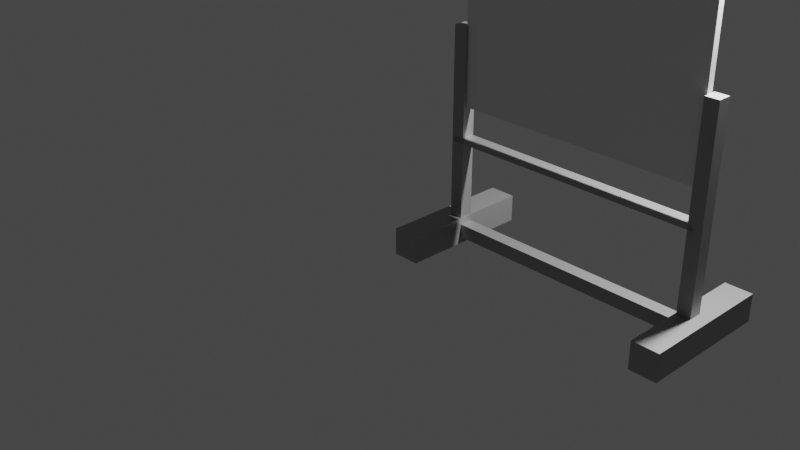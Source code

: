 # Source: whiteboard.blend  (saved by Blender 2.93.21; exported with 4.5.12 LTS)
import bpy
from mathutils import Matrix  # noqa: F401  (used for matrix-valued properties, if any)

bpy.ops.wm.read_factory_settings(use_empty=True)
scene = bpy.context.scene
scene.name = 'Scene'

# ---- collections
col_collection = bpy.data.collections.new('Collection'); scene.collection.children.link(col_collection)

# ---- materials (node trees are filled in below, after node groups)
mat_material_011 = bpy.data.materials.new('Material.011')
mat_material_011.use_transparent_shadow = False
mat_material_010 = bpy.data.materials.new('Material.010')
mat_material_010.use_transparent_shadow = False

# ---- material node trees
mat_material_011.use_nodes = True; mat_material_011.node_tree.nodes.clear()
_N = mat_material_011.node_tree.nodes; _L = mat_material_011.node_tree.links
n0 = _N.new('ShaderNodeBsdfPrincipled'); n0.name = 'Principled BSDF'; n0.location = (10, 300)
n0.distribution = 'GGX'
n0.subsurface_method = 'BURLEY'
n0.inputs[0].default_value = (0.3832, 0.3832, 0.3832, 1.0)
n0.inputs[1].default_value = 0.5455
n0.inputs[3].default_value = 1.45
n0.inputs[27].default_value = (0.0, 0.0, 0.0, 1.0)
n0.inputs[28].default_value = 1.0
n1 = _N.new('ShaderNodeOutputMaterial'); n1.name = 'Material Output'; n1.location = (300, 300)
_L.new(n0.outputs[0], n1.inputs[0])
n1.is_active_output = True
mat_material_010.use_nodes = True; mat_material_010.node_tree.nodes.clear()
_N = mat_material_010.node_tree.nodes; _L = mat_material_010.node_tree.links
n0 = _N.new('ShaderNodeBsdfPrincipled'); n0.name = 'Principled BSDF'; n0.location = (10, 300)
n0.distribution = 'GGX'
n0.subsurface_method = 'BURLEY'
n0.inputs[3].default_value = 1.45
n0.inputs[27].default_value = (0.0, 0.0, 0.0, 1.0)
n0.inputs[28].default_value = 1.0
n1 = _N.new('ShaderNodeOutputMaterial'); n1.name = 'Material Output'; n1.location = (300, 300)
_L.new(n0.outputs[0], n1.inputs[0])
n1.is_active_output = True

# ---- world
world_world = bpy.data.worlds.new('World'); scene.world = world_world
world_world.use_nodes = True; world_world.node_tree.nodes.clear()
_N = world_world.node_tree.nodes; _L = world_world.node_tree.links
n0 = _N.new('ShaderNodeOutputWorld'); n0.name = 'World Output'; n0.location = (300, 300)
n1 = _N.new('ShaderNodeBackground'); n1.name = 'Background'; n1.location = (10, 300)
n1.inputs[0].default_value = (0.05088, 0.05088, 0.05088, 1.0)
_L.new(n1.outputs[0], n0.inputs[0])
n0.is_active_output = True
world_world.color = (0.05088, 0.05088, 0.05088)
world_world.use_sun_shadow = False
world_world.sun_shadow_jitter_overblur = 0.0

# ---- cameras
cam_camera = bpy.data.cameras.new('Camera')
cam_camera.clip_end = 100.0
cam_camera.ortho_scale = 7.314

# ---- lights
light_light = bpy.data.lights.new('Light', 'POINT')
light_light.transmission_factor = 0.0
light_light.energy = 1000.0
light_light.shadow_soft_size = 0.1
light_light.shadow_maximum_resolution = 0.006
light_light.use_absolute_resolution = True

# ---- meshes
me_cube_004 = bpy.data.meshes.new('Cube.004')
me_cube_004.from_pydata([(1.0, 1.0, 1.0), (1.0, 1.0, -1.0), (1.0, -1.0, 1.0), (1.0, -1.0, -1.0), (-1.0, 1.0, 1.0), (-1.0, 1.0, -1.0), (-1.0, -1.0, 1.0), (-1.0, -1.0, -1.0), (-37.15, -0.8281, -10.0), (-37.15, -1.09, -10.0), (-37.15, -0.8281, 10.0), (-37.15, -1.09, 10.0), (-41.15, -0.8281, -10.0), (-41.15, -1.09, -10.0), (-41.15, -0.8281, 10.0), (-41.15, -1.09, 10.0), (2.869, -0.8281, -10.0), (2.869, -1.09, -10.0), (2.869, -0.8281, 10.0), (2.869, -1.09, 10.0), (-1.131, -0.8281, -10.0), (-1.131, -1.09, -10.0), (-1.131, -0.8281, 10.0), (-1.131, -1.09, 10.0), (-37.73, -0.8935, -1.0), (-37.73, -1.025, -1.0), (-1.347, -0.8935, -1.0), (-1.347, -1.025, -1.0), (-37.73, -0.8935, 1.0), (-37.73, -1.025, 1.0), (-1.347, -0.8935, 1.0), (-1.347, -1.025, 1.0), (-37.22, 1.0, 1.0), (-37.22, 1.0, -1.0), (-37.22, -1.0, 1.0), (-37.22, -1.0, -1.0), (-39.22, 1.0, 1.0), (-39.22, 1.0, -1.0), (-39.22, -1.0, 1.0), (-39.22, -1.0, -1.0), (-38.86, -0.03205, -1.0), (-38.86, -0.08444, -1.0), (-0.2256, -0.03205, -1.0), (-0.2256, -0.08444, -1.0), (-38.86, -0.03205, 1.0), (-38.86, -0.08444, 1.0), (-0.2256, -0.03205, 1.0), (-0.2256, -0.08444, 1.0)], [], [(0, 4, 6, 2), (3, 2, 6, 7), (7, 6, 4, 5), (5, 1, 3, 7), (1, 0, 2, 3), (5, 4, 0, 1), (8, 12, 14, 10), (11, 10, 14, 15), (15, 14, 12, 13), (13, 9, 11, 15), (9, 8, 10, 11), (13, 12, 8, 9), (16, 20, 22, 18), (19, 18, 22, 23), (23, 22, 20, 21), (21, 17, 19, 23), (17, 16, 18, 19), (21, 20, 16, 17), (24, 28, 30, 26), (27, 26, 30, 31), (31, 30, 28, 29), (29, 25, 27, 31), (25, 24, 26, 27), (29, 28, 24, 25), (32, 36, 38, 34), (35, 34, 38, 39), (39, 38, 36, 37), (37, 33, 35, 39), (33, 32, 34, 35), (37, 36, 32, 33), (40, 44, 46, 42), (43, 42, 46, 47), (47, 46, 44, 45), (45, 41, 43, 47), (41, 40, 42, 43), (45, 44, 40, 41)])
_uv = me_cube_004.uv_layers.new(name='UVMap')
_uv.uv.foreach_set('vector', [0.625, 0.5, 0.875, 0.5, 0.875, 0.75, 0.625, 0.75, 0.375, 0.75, 0.625, 0.75, 0.625, 1.0, 0.375, 1.0, 0.375, 0.0, 0.625, 0.0, 0.625, 0.25, 0.375, 0.25, 0.125, 0.5, 0.375, 0.5, 0.375, 0.75, 0.125, 0.75, 0.375, 0.5, 0.625, 0.5, 0.625, 0.75, 0.375, 0.75, 0.375, 0.25, 0.625, 0.25, 0.625, 0.5, 0.375, 0.5, 0.625, 0.5, 0.875, 0.5, 0.875, 0.75, 0.625, 0.75, 0.375, 0.75, 0.625, 0.75, 0.625, 1.0, 0.375, 1.0, 0.375, 0.0, 0.625, 0.0, 0.625, 0.25, 0.375, 0.25, 0.125, 0.5, 0.375, 0.5, 0.375, 0.75, 0.125, 0.75, 0.375, 0.5, 0.625, 0.5, 0.625, 0.75, 0.375, 0.75, 0.375, 0.25, 0.625, 0.25, 0.625, 0.5, 0.375, 0.5, 0.625, 0.5, 0.875, 0.5, 0.875, 0.75, 0.625, 0.75, 0.375, 0.75, 0.625, 0.75, 0.625, 1.0, 0.375, 1.0, 0.375, 0.0, 0.625, 0.0, 0.625, 0.25, 0.375, 0.25, 0.125, 0.5, 0.375, 0.5, 0.375, 0.75, 0.125, 0.75, 0.375, 0.5, 0.625, 0.5, 0.625, 0.75, 0.375, 0.75, 0.375, 0.25, 0.625, 0.25, 0.625, 0.5, 0.375, 0.5, 0.625, 0.5, 0.875, 0.5, 0.875, 0.75, 0.625, 0.75, 0.375, 0.75, 0.625, 0.75, 0.625, 1.0, 0.375, 1.0, 0.375, 0.0, 0.625, 0.0, 0.625, 0.25, 0.375, 0.25, 0.125, 0.5, 0.375, 0.5, 0.375, 0.75, 0.125, 0.75, 0.375, 0.5, 0.625, 0.5, 0.625, 0.75, 0.375, 0.75, 0.375, 0.25, 0.625, 0.25, 0.625, 0.5, 0.375, 0.5, 0.625, 0.5, 0.875, 0.5, 0.875, 0.75, 0.625, 0.75, 0.375, 0.75, 0.625, 0.75, 0.625, 1.0, 0.375, 1.0, 0.375, 0.0, 0.625, 0.0, 0.625, 0.25, 0.375, 0.25, 0.125, 0.5, 0.375, 0.5, 0.375, 0.75, 0.125, 0.75, 0.375, 0.5, 0.625, 0.5, 0.625, 0.75, 0.375, 0.75, 0.375, 0.25, 0.625, 0.25, 0.625, 0.5, 0.375, 0.5, 0.625, 0.5, 0.875, 0.5, 0.875, 0.75, 0.625, 0.75, 0.375, 0.75, 0.625, 0.75, 0.625, 1.0, 0.375, 1.0, 0.375, 0.0, 0.625, 0.0, 0.625, 0.25, 0.375, 0.25, 0.125, 0.5, 0.375, 0.5, 0.375, 0.75, 0.125, 0.75, 0.375, 0.5, 0.625, 0.5, 0.625, 0.75, 0.375, 0.75, 0.375, 0.25, 0.625, 0.25, 0.625, 0.5, 0.375, 0.5])
me_cube_004.materials.append(mat_material_011)
me_cube_004.use_remesh_preserve_volume = False
me_cube_004.use_remesh_preserve_attributes = False
me_cube_004.use_mirror_vertex_groups = False
me_cube_004.update()
me_cube_005 = bpy.data.meshes.new('Cube.005')
me_cube_005.from_pydata([(-1.0, -1.0, -1.0), (-1.0, -1.0, 1.0), (-1.0, 1.0, -1.0), (-1.0, 1.0, 1.0), (1.0, -1.0, -1.0), (1.0, -1.0, 1.0), (1.0, 1.0, -1.0), (1.0, 1.0, 1.0)], [], [(0, 1, 3, 2), (2, 3, 7, 6), (6, 7, 5, 4), (4, 5, 1, 0), (2, 6, 4, 0), (7, 3, 1, 5)])
_uv = me_cube_005.uv_layers.new(name='UVMap')
_uv.uv.foreach_set('vector', [0.375, 0.0, 0.625, 0.0, 0.625, 0.25, 0.375, 0.25, 0.375, 0.25, 0.625, 0.25, 0.625, 0.5, 0.375, 0.5, 0.375, 0.5, 0.625, 0.5, 0.625, 0.75, 0.375, 0.75, 0.375, 0.75, 0.625, 0.75, 0.625, 1.0, 0.375, 1.0, 0.125, 0.5, 0.375, 0.5, 0.375, 0.75, 0.125, 0.75, 0.625, 0.5, 0.875, 0.5, 0.875, 0.75, 0.625, 0.75])
me_cube_005.materials.append(mat_material_010)
me_cube_005.use_remesh_fix_poles = True
me_cube_005.use_remesh_preserve_attributes = False
me_cube_005.update()

# ---- objects
ob_light = bpy.data.objects.new('Light', light_light)
ob_camera = bpy.data.objects.new('Camera', cam_camera)
ob_cube_004 = bpy.data.objects.new('Cube.004', me_cube_004)
ob_cube_005 = bpy.data.objects.new('Cube.005', me_cube_005)

# ---- transforms, parenting, visibility, modifiers, constraints
ob_light.location = (3.461, 0.7098, 3.936)
ob_light.rotation_euler = (0.6503, 0.05522, 1.866)
ob_light.scale = (0.664, 0.664, 0.664)
ob_light.lock_rotations_4d = False
ob_light.empty_display_type = 'ARROWS'
ob_light.color = (0.0, 0.0, 0.0, 0.0)
ob_light.lineart.crease_threshold = 0.0
ob_camera.location = (7.359, -6.926, 4.958)
ob_camera.rotation_euler = (1.109, 0.0, 0.8149)
ob_camera.lock_rotations_4d = False
ob_camera.empty_display_type = 'ARROWS'
ob_camera.color = (0.0, 0.0, 0.0, 0.0)
ob_camera.display_type = 'WIRE'
ob_camera.lineart.crease_threshold = 0.0
ob_cube_004.location = (3.35, 0.04213, 1.169)
ob_cube_004.rotation_euler = (1.571, 0.0, 0.0)
ob_cube_004.scale = (0.0664, 1.014, 0.0664)
ob_cube_004.lock_rotations_4d = False
ob_cube_004.empty_display_type = 'ARROWS'
ob_cube_004.lineart.crease_threshold = 0.0
ob_cube_005.location = (2.076, 0.04055, 2.25)
ob_cube_005.scale = (1.212, 0.0332, 0.8153)

# ---- collection membership
col_collection.objects.link(ob_light)
col_collection.objects.link(ob_camera)
col_collection.objects.link(ob_cube_004)
col_collection.objects.link(ob_cube_005)

# ---- scene / render settings (as saved in the file)
scene.camera = ob_camera
scene.frame_start = 1; scene.frame_end = 250; scene.frame_set(1)
scene.render.engine = 'BLENDER_EEVEE_NEXT'
scene.cycles.use_denoising = False
scene.cycles.samples = 128
scene.cycles.sampling_pattern = 'TABULATED_SOBOL'
scene.cycles.use_adaptive_sampling = False
scene.cycles.use_light_tree = False
scene.view_settings.view_transform = 'Filmic'
bpy.context.view_layer.update()
